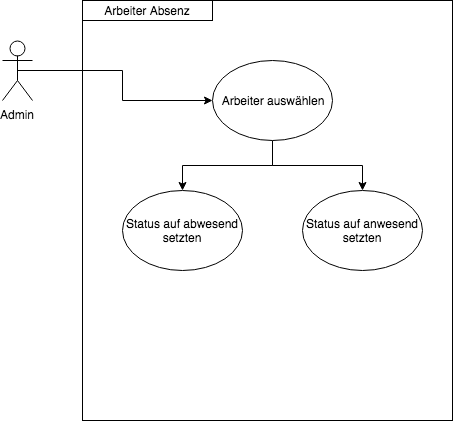

The diagram above was exported from draw.io. Its source (the exported page's mxGraphModel, read from the mxfile embedded in the PNG):
<mxGraphModel dx="823" dy="466" grid="1" gridSize="10" guides="1" tooltips="1" connect="1" arrows="1" fold="1" page="1" pageScale="1" pageWidth="827" pageHeight="1169" math="0" shadow="0">
  <root>
    <mxCell id="Lbs7MYZvz_K4GMBRlaDk-0" />
    <mxCell id="Lbs7MYZvz_K4GMBRlaDk-1" parent="Lbs7MYZvz_K4GMBRlaDk-0" />
    <mxCell id="661AGRC-ipvPna39avpx-0" value="" style="whiteSpace=wrap;html=1;aspect=notfixed;strokeColor=#000000;imageAspect=0;" vertex="1" parent="Lbs7MYZvz_K4GMBRlaDk-1">
      <mxGeometry x="160" y="40" width="370" height="420" as="geometry" />
    </mxCell>
    <mxCell id="661AGRC-ipvPna39avpx-1" style="edgeStyle=orthogonalEdgeStyle;rounded=0;orthogonalLoop=1;jettySize=auto;html=1;exitX=0.5;exitY=0.5;exitDx=0;exitDy=0;exitPerimeter=0;entryX=0;entryY=0.5;entryDx=0;entryDy=0;" edge="1" parent="Lbs7MYZvz_K4GMBRlaDk-1" source="661AGRC-ipvPna39avpx-2" target="661AGRC-ipvPna39avpx-5">
      <mxGeometry relative="1" as="geometry" />
    </mxCell>
    <mxCell id="661AGRC-ipvPna39avpx-2" value="Admin&lt;br&gt;" style="shape=umlActor;verticalLabelPosition=bottom;labelBackgroundColor=#ffffff;verticalAlign=top;html=1;outlineConnect=0;strokeColor=#000000;" vertex="1" parent="Lbs7MYZvz_K4GMBRlaDk-1">
      <mxGeometry x="80" y="80" width="30" height="60" as="geometry" />
    </mxCell>
    <mxCell id="661AGRC-ipvPna39avpx-3" value="Arbeiter Absenz" style="text;html=1;strokeColor=#000000;fillColor=none;align=center;verticalAlign=middle;whiteSpace=wrap;rounded=0;" vertex="1" parent="Lbs7MYZvz_K4GMBRlaDk-1">
      <mxGeometry x="160" y="40" width="130" height="20" as="geometry" />
    </mxCell>
    <mxCell id="661AGRC-ipvPna39avpx-4" style="edgeStyle=orthogonalEdgeStyle;rounded=0;orthogonalLoop=1;jettySize=auto;html=1;exitX=0.5;exitY=1;exitDx=0;exitDy=0;entryX=0.5;entryY=0;entryDx=0;entryDy=0;" edge="1" parent="Lbs7MYZvz_K4GMBRlaDk-1" source="661AGRC-ipvPna39avpx-5" target="661AGRC-ipvPna39avpx-6">
      <mxGeometry relative="1" as="geometry" />
    </mxCell>
    <mxCell id="661AGRC-ipvPna39avpx-8" style="edgeStyle=orthogonalEdgeStyle;rounded=0;orthogonalLoop=1;jettySize=auto;html=1;exitX=0.5;exitY=1;exitDx=0;exitDy=0;entryX=0.5;entryY=0;entryDx=0;entryDy=0;" edge="1" parent="Lbs7MYZvz_K4GMBRlaDk-1" source="661AGRC-ipvPna39avpx-5" target="661AGRC-ipvPna39avpx-7">
      <mxGeometry relative="1" as="geometry" />
    </mxCell>
    <mxCell id="661AGRC-ipvPna39avpx-5" value="Arbeiter auswählen" style="ellipse;whiteSpace=wrap;html=1;strokeColor=#000000;" vertex="1" parent="Lbs7MYZvz_K4GMBRlaDk-1">
      <mxGeometry x="290" y="100" width="120" height="80" as="geometry" />
    </mxCell>
    <mxCell id="661AGRC-ipvPna39avpx-6" value="Status auf abwesend setzten" style="ellipse;whiteSpace=wrap;html=1;strokeColor=#000000;" vertex="1" parent="Lbs7MYZvz_K4GMBRlaDk-1">
      <mxGeometry x="200" y="230" width="120" height="80" as="geometry" />
    </mxCell>
    <mxCell id="661AGRC-ipvPna39avpx-7" value="Status auf anwesend setzten" style="ellipse;whiteSpace=wrap;html=1;strokeColor=#000000;" vertex="1" parent="Lbs7MYZvz_K4GMBRlaDk-1">
      <mxGeometry x="380" y="230" width="120" height="80" as="geometry" />
    </mxCell>
  </root>
</mxGraphModel>